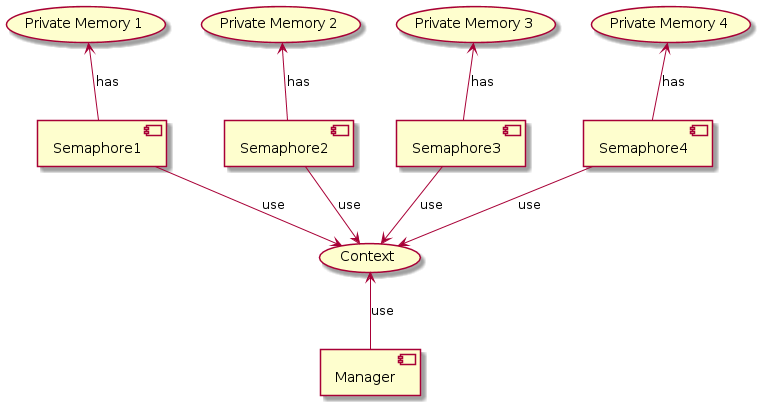

The diagram above was rendered by PlantUML. Its source (embedded in the PNG):
@startuml
[Semaphore1] --> (Context) : use
[Semaphore2] --> (Context) : use
[Semaphore3] --> (Context) : use
[Semaphore4] --> (Context) : use

[Semaphore1] -up-> (Private Memory 1) : has
[Semaphore2] -up-> (Private Memory 2) : has
[Semaphore3] -up-> (Private Memory 3) : has
[Semaphore4] -up-> (Private Memory 4) : has

[Manager] -up-> (Context) : use
@enduml